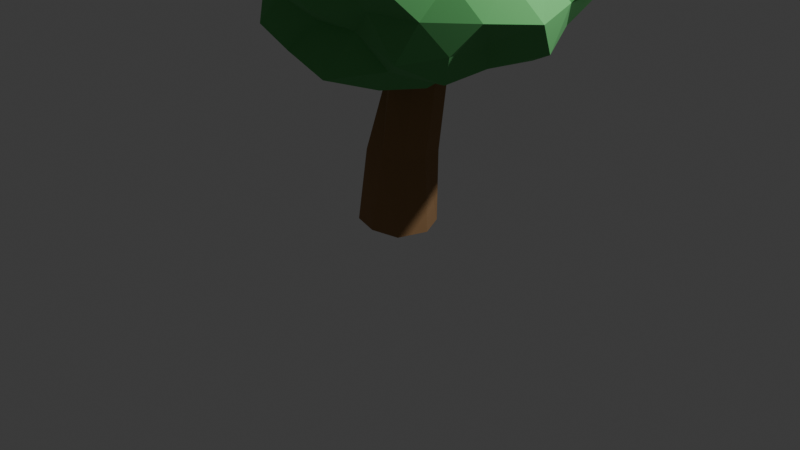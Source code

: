 # Source: arbre_01.blend  (saved by Blender 5.2.45; exported with 4.5.12 LTS)
import bpy
from mathutils import Matrix  # noqa: F401  (used for matrix-valued properties, if any)

bpy.ops.wm.read_factory_settings(use_empty=True)
scene = bpy.context.scene
scene.name = 'Scene'

# ---- collections
col_collection = bpy.data.collections.new('Collection'); scene.collection.children.link(col_collection)

# ---- materials (node trees are filled in below, after node groups)
mat_tronc = bpy.data.materials.new('Tronc')
mat_tronc.diffuse_color = (0.32, 0.18, 0.08, 1.0)
mat_feuillage = bpy.data.materials.new('Feuillage')
mat_feuillage.diffuse_color = (0.12, 0.45, 0.14, 1.0)

# ---- material node trees
mat_tronc.use_nodes = True; mat_tronc.node_tree.nodes.clear()
_N = mat_tronc.node_tree.nodes; _L = mat_tronc.node_tree.links
n0 = _N.new('ShaderNodeBsdfPrincipled'); n0.name = 'Principled BSDF'; n0.location = (-200, 100)
n0.inputs[0].default_value = (0.32, 0.18, 0.08, 1.0)
n0.inputs[2].default_value = 1.0
n0.inputs[10].default_value = 0.005
n1 = _N.new('ShaderNodeOutputMaterial'); n1.name = 'Material Output'; n1.location = (200, 100)
_L.new(n0.outputs[0], n1.inputs[0])
n1.is_active_output = True
mat_feuillage.use_nodes = True; mat_feuillage.node_tree.nodes.clear()
_N = mat_feuillage.node_tree.nodes; _L = mat_feuillage.node_tree.links
n0 = _N.new('ShaderNodeBsdfPrincipled'); n0.name = 'Principled BSDF'; n0.location = (-200, 100)
n0.inputs[0].default_value = (0.12, 0.45, 0.14, 1.0)
n0.inputs[2].default_value = 1.0
n0.inputs[10].default_value = 0.005
n1 = _N.new('ShaderNodeOutputMaterial'); n1.name = 'Material Output'; n1.location = (200, 100)
_L.new(n0.outputs[0], n1.inputs[0])
n1.is_active_output = True

# ---- world
world_world = bpy.data.worlds.new('World'); scene.world = world_world
world_world.use_nodes = True; world_world.node_tree.nodes.clear()
_N = world_world.node_tree.nodes; _L = world_world.node_tree.links
n0 = _N.new('ShaderNodeOutputWorld'); n0.name = 'World Output'; n0.location = (200, 100)
n1 = _N.new('ShaderNodeBackground'); n1.name = 'Background'; n1.location = (-200, 100)
n1.inputs[0].default_value = (0.05088, 0.05088, 0.05088, 1.0)
_L.new(n1.outputs[0], n0.inputs[0])
n0.is_active_output = True
world_world.color = (0.05088, 0.05088, 0.05088)
world_world.sun_shadow_jitter_overblur = 0.0

# ---- cameras
cam_camera = bpy.data.cameras.new('Camera')
cam_camera.clip_end = 100.0
cam_camera.ortho_scale = 7.314

# ---- lights
light_light = bpy.data.lights.new('Light', 'POINT')
light_light.energy = 1000.0
light_light.shadow_soft_size = 0.1

# ---- meshes
me_arbre_01 = bpy.data.meshes.new('arbre_01')
me_arbre_01.from_pydata([(0.4025, 0.0, 0.0), (0.269, 0.269, 0.0), (2.72e-17, 0.4442, 0.0), (-0.2619, 0.2619, 0.0), (-0.4295, 5.26e-17, 0.0), (-0.2884, -0.2884, 0.0), (-6.771e-17, -0.3686, 0.0), (0.3012, -0.3012, 0.0), (0.3211, 0.04722, 0.7555), (0.2639, 0.2828, 0.7555), (0.02833, 0.3433, 0.7555), (-0.1825, 0.2581, 0.7555), (-0.3039, 0.04722, 0.7555), (-0.2356, -0.2167, 0.7555), (0.02833, -0.2544, 0.7555), (0.2488, -0.1732, 0.7555), (0.4075, 0.09443, 1.605), (0.3406, 0.3217, 1.605), (0.1133, 0.3843, 1.605), (-0.0808, 0.2886, 1.605), (-0.2105, 0.09443, 1.605), (-0.05976, -0.07864, 1.605), (0.1133, -0.2193, 1.605), (0.301, -0.09325, 1.605), (0.4574, 0.1417, 2.455), (0.3969, 0.2835, 2.455), (0.255, 0.3553, 2.455), (0.07951, 0.3171, 2.455), (0.05004, 0.1417, 2.455), (0.09079, -0.02253, 2.455), (0.255, -0.09444, 2.455), (0.4091, -0.01247, 2.455), (0.1889, 0.09443, 1.74), (1.472, -0.8375, 2.227), (-0.29, -1.379, 2.241), (-1.142, 0.09443, 2.324), (-0.2542, 1.458, 2.285), (1.333, 0.9256, 2.292), (0.6528, -1.333, 3.407), (-1.073, -0.8227, 3.43), (-0.8313, 0.8356, 3.315), (0.5698, 1.267, 3.304), (1.769, 0.09443, 3.437), (0.1889, 0.09443, 4.036), (-0.2143, -1.146, 1.962), (-0.03298, -0.5884, 1.945), (0.06632, -0.2827, 1.664), (0.5367, -0.1583, 1.566), (0.8161, -0.3613, 1.874), (1.298, -0.7115, 1.918), (1.146, -1.132, 2.142), (0.5514, -1.021, 2.279), (0.1481, -1.095, 2.304), (1.51, 0.5743, 2.209), (1.734, 0.09443, 2.103), (1.447, -0.3626, 2.238), (0.4873, 0.3113, 1.746), (0.8557, 0.5789, 1.813), (1.029, 0.7049, 2.14), (-0.9197, 0.09443, 2.093), (-0.6394, 0.09443, 1.808), (-0.2138, 0.09443, 1.646), (-0.5259, -0.9638, 2.266), (-0.8267, -0.6434, 2.24), (-1.033, -0.2567, 2.268), (-0.1804, 1.231, 2.036), (-0.05549, 0.8465, 1.855), (0.08217, 0.4228, 1.815), (-1.28, 0.5167, 2.154), (-0.9347, 0.9107, 2.177), (-0.6213, 1.294, 2.19), (0.1458, 1.351, 2.275), (0.6732, 1.585, 2.092), (1.135, 1.307, 2.15), (1.55, -0.1156, 3.106), (1.639, -0.3768, 2.833), (1.662, -0.6638, 2.504), (1.658, 0.8504, 2.505), (1.916, 0.6555, 2.833), (1.689, 0.3259, 3.134), (0.4627, -1.591, 3.172), (0.1889, -1.593, 2.833), (-0.04561, -1.349, 2.543), (1.321, -1.029, 2.517), (1.241, -1.353, 2.833), (0.9615, -1.437, 3.173), (-1.195, -0.6177, 3.142), (-1.379, -0.4149, 2.833), (-1.132, -0.1095, 2.568), (-0.4571, -1.186, 2.549), (-0.8389, -1.32, 2.833), (-0.8859, -0.9719, 3.133), (-0.8061, 1.081, 3.111), (-0.7686, 1.412, 2.833), (-0.5537, 1.566, 2.506), (-1.427, 0.3438, 2.509), (-1.281, 0.5719, 2.833), (-1.168, 0.7924, 3.136), (0.8906, 1.485, 3.142), (1.211, 1.502, 2.833), (1.299, 1.196, 2.523), (-0.05233, 1.579, 2.535), (0.1889, 1.695, 2.833), (0.4029, 1.412, 3.098), (1.34, -0.2365, 3.365), (1.361, -0.7572, 3.518), (1.078, -1.223, 3.539), (0.2378, -1.332, 3.467), (-0.2197, -1.163, 3.458), (-0.5807, -0.8918, 3.389), (-1.117, -0.3799, 3.45), (-1.374, 0.09443, 3.572), (-1.222, 0.6069, 3.5), (-0.6753, 1.202, 3.457), (-0.2788, 1.534, 3.548), (0.2326, 1.37, 3.4), (0.969, 1.25, 3.452), (1.444, 1.006, 3.566), (1.554, 0.4868, 3.464), (0.3119, -0.2843, 4.007), (0.4316, -0.6527, 3.805), (0.568, -1.072, 3.652), (1.564, 0.09443, 3.751), (0.9077, 0.09443, 3.722), (0.6264, 0.09443, 4.122), (-0.1687, -0.1653, 4.136), (-0.573, -0.4591, 3.998), (-0.8603, -0.6678, 3.698), (-0.1676, 0.3534, 4.132), (-0.4978, 0.5933, 3.883), (-0.8077, 0.8185, 3.655), (0.3107, 0.4694, 3.995), (0.4149, 0.7902, 3.738), (0.6041, 1.372, 3.73), (0.7819, 0.5253, 3.954), (1.121, 0.4784, 3.641), (0.9078, 0.9396, 3.723), (-0.03199, 0.7742, 3.926), (0.1078, 1.152, 3.683), (-0.3651, 0.9945, 3.68), (-0.5374, 0.09443, 3.944), (-0.928, 0.3649, 3.754), (-0.9244, -0.1752, 3.751), (-0.03021, -0.5798, 3.917), (-0.3097, -0.7156, 3.596), (0.111, -0.9208, 3.649), (0.7135, -0.2867, 3.825), (0.925, -0.771, 3.744), (1.324, -0.3733, 3.818), (1.696, 0.8384, 3.203), (1.603, 1.122, 2.833), (1.368, 1.304, 3.205), (-0.01671, 1.509, 3.147), (-0.3581, 1.778, 2.833), (-0.5664, 1.531, 3.19), (-1.142, 0.3226, 3.13), (-1.184, 0.09443, 2.833), (-1.11, -0.1284, 3.123), (-0.5841, -1.376, 3.198), (-0.27, -1.318, 2.833), (-0.007002, -1.254, 3.133), (1.306, -1.052, 3.185), (1.427, -0.8051, 2.833), (1.394, -0.5002, 3.129), (0.6343, 1.465, 2.833), (0.9127, 1.471, 2.491), (0.3886, 1.469, 2.528), (-1.021, 0.9738, 2.833), (-0.9564, 1.269, 2.472), (-1.176, 0.768, 2.498), (-1.041, -0.7988, 2.833), (-1.184, -0.583, 2.496), (-0.7342, -0.8525, 2.542), (0.6681, -1.38, 2.833), (0.4055, -1.396, 2.502), (0.8396, -1.143, 2.525), (1.606, 0.09443, 2.833), (1.892, -0.1977, 2.453), (1.714, 0.356, 2.493), (0.719, 0.9557, 2.022), (0.4178, 0.7989, 1.7), (0.2817, 1.304, 1.86), (-0.4259, 0.8171, 2.072), (-0.308, 0.4554, 1.894), (-0.727, 0.4717, 2.039), (-0.9029, -0.3553, 1.886), (-0.3328, -0.2846, 1.847), (-0.5731, -0.8014, 1.89), (1.323, 0.3692, 1.897), (1.28, -0.1699, 1.933), (0.8466, 0.09443, 1.827), (0.2857, -1.168, 1.818), (0.4306, -0.6494, 1.637), (0.7726, -0.8539, 1.94), (-0.2833, 0.1889, 2.704), (0.7244, -0.5432, 3.298), (-0.5775, -0.7165, 3.411), (-1.245, 0.1889, 3.408), (-0.6568, 1.338, 3.313), (0.6679, 0.88, 3.325), (0.07328, -0.9086, 4.221), (-1.121, -0.4194, 4.175), (-1.2, 0.8548, 4.213), (0.06688, 1.267, 4.213), (0.8415, 0.1889, 4.21), (-0.2833, 0.1889, 4.625), (-0.4786, -0.4122, 2.991), (0.2222, -0.1784, 3.0), (0.061, -0.8708, 3.248), (0.916, 0.1889, 3.207), (0.3092, 0.6194, 2.866), (-0.9373, 0.1889, 2.963), (-1.114, -0.4148, 3.289), (-0.4689, 0.76, 3.03), (-1.011, 0.7172, 3.35), (-0.006343, 1.041, 3.351), (0.872, -0.1865, 3.777), (0.8207, 0.5476, 3.777), (-0.2833, -0.9946, 3.777), (0.5231, -0.9211, 3.777), (-1.46, -0.1934, 3.777), (-1.018, -0.8224, 3.777), (-0.9478, 1.103, 3.777), (-1.284, 0.514, 3.777), (0.4004, 1.13, 3.777), (-0.2833, 1.283, 3.777), (0.5641, -0.4268, 4.275), (-0.6543, -0.9529, 4.348), (-1.382, 0.1889, 4.3), (-0.5752, 1.087, 4.226), (0.6613, 0.8752, 4.332), (-0.06611, -0.4796, 4.652), (0.4075, 0.1889, 4.637), (-0.8691, -0.2368, 4.679), (-0.8466, 0.5981, 4.644), (-0.06653, 0.856, 4.651), (0.09443, 0.0, 3.916), (0.5791, -0.3521, 4.182), (-0.08114, -0.5404, 4.195), (-0.5153, 0.0, 4.177), (-0.09516, 0.5835, 4.175), (0.5104, 0.3022, 4.218), (0.2505, -0.4802, 4.655), (-0.4323, -0.3827, 4.717), (-0.3494, 0.3224, 4.674), (0.2626, 0.5175, 4.672), (0.7736, 0.0, 4.73), (0.09443, 0.0, 5.0), (-0.0238, -0.3639, 3.908), (0.3736, -0.2028, 3.96), (0.2755, -0.5571, 4.128), (0.5978, 0.0, 4.172), (0.387, 0.2125, 3.937), (-0.2915, 0.0, 3.903), (-0.3637, -0.3328, 4.138), (-0.02073, 0.3544, 3.922), (-0.3839, 0.3475, 4.125), (0.2455, 0.4648, 4.18), (0.7718, -0.2201, 4.438), (0.7403, 0.2099, 4.438), (0.09443, -0.6216, 4.438), (0.4283, -0.4596, 4.438), (-0.6032, -0.2267, 4.438), (-0.2909, -0.5304, 4.438), (-0.3196, 0.5699, 4.438), (-0.6057, 0.2275, 4.438), (0.5079, 0.5692, 4.438), (0.09443, 0.7446, 4.438), (0.535, -0.3201, 4.727), (-0.09502, -0.5831, 4.763), (-0.4585, 0.0, 4.731), (-0.102, 0.6047, 4.775), (0.6011, 0.3681, 4.77), (0.1889, -0.2906, 4.862), (0.404, 0.0, 4.868), (-0.1629, -0.1869, 4.88), (-0.226, 0.2328, 4.988), (0.1998, 0.3242, 4.911)], [], [(1, 8, 0), (1, 10, 9), (2, 11, 10), (3, 12, 11), (4, 13, 12), (6, 13, 5), (7, 14, 6), (0, 15, 7), (9, 16, 8), (9, 18, 17), (10, 19, 18), (11, 20, 19), (12, 21, 20), (14, 21, 13), (15, 22, 14), (8, 23, 15), (16, 25, 24), (17, 26, 25), (18, 27, 26), (19, 28, 27), (21, 28, 20), (22, 29, 21), (23, 30, 22), (16, 31, 23), (3, 1, 6), (28, 29, 30), (1, 9, 8), (1, 2, 10), (2, 3, 11), (3, 4, 12), (4, 5, 13), (6, 14, 13), (7, 15, 14), (0, 8, 15), (9, 17, 16), (9, 10, 18), (10, 11, 19), (11, 12, 20), (12, 13, 21), (14, 22, 21), (15, 23, 22), (8, 16, 23), (16, 17, 25), (17, 18, 26), (18, 19, 27), (19, 20, 28), (21, 29, 28), (22, 30, 29), (23, 31, 30), (16, 24, 31), (0, 7, 6), (6, 5, 3), (5, 4, 3), (3, 2, 1), (6, 1, 0), (31, 24, 28), (24, 25, 28), (26, 27, 28), (30, 31, 28), (26, 28, 25), (32, 47, 46), (33, 49, 55), (32, 46, 61), (32, 61, 67), (32, 67, 56), (33, 55, 76), (34, 52, 82), (35, 64, 88), (36, 70, 94), (37, 73, 100), (33, 76, 83), (34, 82, 89), (35, 88, 95), (36, 94, 101), (37, 100, 77), (38, 106, 121), (39, 109, 127), (40, 112, 130), (41, 115, 133), (42, 118, 122), (124, 131, 43), (123, 134, 124), (122, 135, 123), (124, 134, 131), (134, 132, 131), (123, 135, 134), (135, 136, 134), (134, 136, 132), (136, 133, 132), (122, 118, 135), (118, 117, 135), (135, 117, 136), (117, 116, 136), (136, 116, 133), (116, 41, 133), (131, 128, 43), (132, 137, 131), (133, 138, 132), (131, 137, 128), (137, 129, 128), (132, 138, 137), (138, 139, 137), (137, 139, 129), (139, 130, 129), (133, 115, 138), (115, 114, 138), (138, 114, 139), (114, 113, 139), (139, 113, 130), (113, 40, 130), (128, 125, 43), (129, 140, 128), (130, 141, 129), (128, 140, 125), (140, 126, 125), (129, 141, 140), (141, 142, 140), (140, 142, 126), (142, 127, 126), (130, 112, 141), (112, 111, 141), (141, 111, 142), (111, 110, 142), (142, 110, 127), (110, 39, 127), (125, 119, 43), (126, 143, 125), (127, 144, 126), (125, 143, 119), (143, 120, 119), (126, 144, 143), (144, 145, 143), (143, 145, 120), (145, 121, 120), (127, 109, 144), (109, 108, 144), (144, 108, 145), (108, 107, 145), (145, 107, 121), (107, 38, 121), (119, 124, 43), (120, 146, 119), (121, 147, 120), (119, 146, 124), (146, 123, 124), (120, 147, 146), (147, 148, 146), (146, 148, 123), (148, 122, 123), (121, 106, 147), (106, 105, 147), (147, 105, 148), (105, 104, 148), (148, 104, 122), (104, 42, 122), (79, 118, 42), (78, 149, 79), (77, 150, 78), (79, 149, 118), (149, 117, 118), (78, 150, 149), (150, 151, 149), (149, 151, 117), (151, 116, 117), (77, 100, 150), (100, 99, 150), (150, 99, 151), (99, 98, 151), (151, 98, 116), (98, 41, 116), (103, 115, 41), (102, 152, 103), (101, 153, 102), (103, 152, 115), (152, 114, 115), (102, 153, 152), (153, 154, 152), (152, 154, 114), (154, 113, 114), (101, 94, 153), (94, 93, 153), (153, 93, 154), (93, 92, 154), (154, 92, 113), (92, 40, 113), (97, 112, 40), (96, 155, 97), (95, 156, 96), (97, 155, 112), (155, 111, 112), (96, 156, 155), (156, 157, 155), (155, 157, 111), (157, 110, 111), (95, 88, 156), (88, 87, 156), (156, 87, 157), (87, 86, 157), (157, 86, 110), (86, 39, 110), (91, 109, 39), (90, 158, 91), (89, 159, 90), (91, 158, 109), (158, 108, 109), (90, 159, 158), (159, 160, 158), (158, 160, 108), (160, 107, 108), (89, 82, 159), (82, 81, 159), (159, 81, 160), (81, 80, 160), (160, 80, 107), (80, 38, 107), (85, 106, 38), (84, 161, 85), (83, 162, 84), (85, 161, 106), (161, 105, 106), (84, 162, 161), (162, 163, 161), (161, 163, 105), (163, 104, 105), (83, 76, 162), (76, 75, 162), (162, 75, 163), (75, 74, 163), (163, 74, 104), (74, 42, 104), (98, 103, 41), (99, 164, 98), (100, 165, 99), (98, 164, 103), (164, 102, 103), (99, 165, 164), (165, 166, 164), (164, 166, 102), (166, 101, 102), (100, 73, 165), (73, 72, 165), (165, 72, 166), (72, 71, 166), (166, 71, 101), (71, 36, 101), (92, 97, 40), (93, 167, 92), (94, 168, 93), (92, 167, 97), (167, 96, 97), (93, 168, 167), (168, 169, 167), (167, 169, 96), (169, 95, 96), (94, 70, 168), (70, 69, 168), (168, 69, 169), (69, 68, 169), (169, 68, 95), (68, 35, 95), (86, 91, 39), (87, 170, 86), (88, 171, 87), (86, 170, 91), (170, 90, 91), (87, 171, 170), (171, 172, 170), (170, 172, 90), (172, 89, 90), (88, 64, 171), (64, 63, 171), (171, 63, 172), (63, 62, 172), (172, 62, 89), (62, 34, 89), (80, 85, 38), (81, 173, 80), (82, 174, 81), (80, 173, 85), (173, 84, 85), (81, 174, 173), (174, 175, 173), (173, 175, 84), (175, 83, 84), (82, 52, 174), (52, 51, 174), (174, 51, 175), (51, 50, 175), (175, 50, 83), (50, 33, 83), (74, 79, 42), (75, 176, 74), (76, 177, 75), (74, 176, 79), (176, 78, 79), (75, 177, 176), (177, 178, 176), (176, 178, 78), (178, 77, 78), (76, 55, 177), (55, 54, 177), (177, 54, 178), (54, 53, 178), (178, 53, 77), (53, 37, 77), (58, 73, 37), (57, 179, 58), (56, 180, 57), (58, 179, 73), (179, 72, 73), (57, 180, 179), (180, 181, 179), (179, 181, 72), (181, 71, 72), (56, 67, 180), (67, 66, 180), (180, 66, 181), (66, 65, 181), (181, 65, 71), (65, 36, 71), (65, 70, 36), (66, 182, 65), (67, 183, 66), (65, 182, 70), (182, 69, 70), (66, 183, 182), (183, 184, 182), (182, 184, 69), (184, 68, 69), (67, 61, 183), (61, 60, 183), (183, 60, 184), (60, 59, 184), (184, 59, 68), (59, 35, 68), (59, 64, 35), (60, 185, 59), (61, 186, 60), (59, 185, 64), (185, 63, 64), (60, 186, 185), (186, 187, 185), (185, 187, 63), (187, 62, 63), (61, 46, 186), (46, 45, 186), (186, 45, 187), (45, 44, 187), (187, 44, 62), (44, 34, 62), (53, 58, 37), (54, 188, 53), (55, 189, 54), (53, 188, 58), (188, 57, 58), (54, 189, 188), (189, 190, 188), (188, 190, 57), (190, 56, 57), (55, 49, 189), (49, 48, 189), (189, 48, 190), (48, 47, 190), (190, 47, 56), (47, 32, 56), (44, 52, 34), (45, 191, 44), (46, 192, 45), (44, 191, 52), (191, 51, 52), (45, 192, 191), (192, 193, 191), (191, 193, 51), (193, 50, 51), (46, 47, 192), (47, 48, 192), (192, 48, 193), (48, 49, 193), (193, 49, 50), (49, 33, 50), (194, 207, 206), (195, 207, 209), (194, 206, 211), (194, 211, 213), (194, 213, 210), (195, 209, 216), (196, 208, 218), (197, 212, 220), (198, 214, 222), (199, 215, 224), (195, 216, 219), (196, 218, 221), (197, 220, 223), (198, 222, 225), (199, 224, 217), (200, 226, 231), (201, 227, 233), (202, 228, 234), (203, 229, 235), (204, 230, 232), (232, 235, 205), (232, 230, 235), (230, 203, 235), (235, 234, 205), (235, 229, 234), (229, 202, 234), (234, 233, 205), (234, 228, 233), (228, 201, 233), (233, 231, 205), (233, 227, 231), (227, 200, 231), (231, 232, 205), (231, 226, 232), (226, 204, 232), (217, 230, 204), (217, 224, 230), (224, 203, 230), (225, 229, 203), (225, 222, 229), (222, 202, 229), (223, 228, 202), (223, 220, 228), (220, 201, 228), (221, 227, 201), (221, 218, 227), (218, 200, 227), (219, 226, 200), (219, 216, 226), (216, 204, 226), (224, 225, 203), (224, 215, 225), (215, 198, 225), (222, 223, 202), (222, 214, 223), (214, 197, 223), (220, 221, 201), (220, 212, 221), (212, 196, 221), (218, 219, 200), (218, 208, 219), (208, 195, 219), (216, 217, 204), (216, 209, 217), (209, 199, 217), (210, 215, 199), (210, 213, 215), (213, 198, 215), (213, 214, 198), (213, 211, 214), (211, 197, 214), (211, 212, 197), (211, 206, 212), (206, 196, 212), (209, 210, 199), (209, 207, 210), (207, 194, 210), (206, 208, 196), (206, 207, 208), (207, 195, 208), (236, 249, 248), (237, 249, 251), (236, 248, 253), (236, 253, 255), (236, 255, 252), (237, 251, 258), (238, 250, 260), (239, 254, 262), (240, 256, 264), (241, 257, 266), (237, 258, 261), (238, 260, 263), (239, 262, 265), (240, 264, 267), (241, 266, 259), (242, 268, 273), (243, 269, 275), (244, 270, 276), (245, 271, 277), (246, 272, 274), (274, 277, 247), (274, 272, 277), (272, 245, 277), (277, 276, 247), (277, 271, 276), (271, 244, 276), (276, 275, 247), (276, 270, 275), (270, 243, 275), (275, 273, 247), (275, 269, 273), (269, 242, 273), (273, 274, 247), (273, 268, 274), (268, 246, 274), (259, 272, 246), (259, 266, 272), (266, 245, 272), (267, 271, 245), (267, 264, 271), (264, 244, 271), (265, 270, 244), (265, 262, 270), (262, 243, 270), (263, 269, 243), (263, 260, 269), (260, 242, 269), (261, 268, 242), (261, 258, 268), (258, 246, 268), (266, 267, 245), (266, 257, 267), (257, 240, 267), (264, 265, 244), (264, 256, 265), (256, 239, 265), (262, 263, 243), (262, 254, 263), (254, 238, 263), (260, 261, 242), (260, 250, 261), (250, 237, 261), (258, 259, 246), (258, 251, 259), (251, 241, 259), (252, 257, 241), (252, 255, 257), (255, 240, 257), (255, 256, 240), (255, 253, 256), (253, 239, 256), (253, 254, 239), (253, 248, 254), (248, 238, 254), (251, 252, 241), (251, 249, 252), (249, 236, 252), (248, 250, 238), (248, 249, 250), (249, 237, 250)])
me_arbre_01.polygons.foreach_set('material_index', [0, 0, 0, 0, 0, 0, 0, 0, 0, 0, 0, 0, 0, 0, 0, 0, 0, 0, 0, 0, 0, 0, 0, 0, 0, 0, 0, 0, 0, 0, 0, 0, 0, 0, 0, 0, 0, 0, 0, 0, 0, 0, 0, 0, 0, 0, 0, 0, 0, 0, 0, 0, 0, 0, 0, 0, 0, 0, 0, 0, 1, 1, 1, 1, 1, 1, 1, 1, 1, 1, 1, 1, 1, 1, 1, 1, 1, 1, 1, 1, 1, 1, 1, 1, 1, 1, 1, 1, 1, 1, 1, 1, 1, 1, 1, 1, 1, 1, 1, 1, 1, 1, 1, 1, 1, 1, 1, 1, 1, 1, 1, 1, 1, 1, 1, 1, 1, 1, 1, 1, 1, 1, 1, 1, 1, 1, 1, 1, 1, 1, 1, 1, 1, 1, 1, 1, 1, 1, 1, 1, 1, 1, 1, 1, 1, 1, 1, 1, 1, 1, 1, 1, 1, 1, 1, 1, 1, 1, 1, 1, 1, 1, 1, 1, 1, 1, 1, 1, 1, 1, 1, 1, 1, 1, 1, 1, 1, 1, 1, 1, 1, 1, 1, 1, 1, 1, 1, 1, 1, 1, 1, 1, 1, 1, 1, 1, 1, 1, 1, 1, 1, 1, 1, 1, 1, 1, 1, 1, 1, 1, 1, 1, 1, 1, 1, 1, 1, 1, 1, 1, 1, 1, 1, 1, 1, 1, 1, 1, 1, 1, 1, 1, 1, 1, 1, 1, 1, 1, 1, 1, 1, 1, 1, 1, 1, 1, 1, 1, 1, 1, 1, 1, 1, 1, 1, 1, 1, 1, 1, 1, 1, 1, 1, 1, 1, 1, 1, 1, 1, 1, 1, 1, 1, 1, 1, 1, 1, 1, 1, 1, 1, 1, 1, 1, 1, 1, 1, 1, 1, 1, 1, 1, 1, 1, 1, 1, 1, 1, 1, 1, 1, 1, 1, 1, 1, 1, 1, 1, 1, 1, 1, 1, 1, 1, 1, 1, 1, 1, 1, 1, 1, 1, 1, 1, 1, 1, 1, 1, 1, 1, 1, 1, 1, 1, 1, 1, 1, 1, 1, 1, 1, 1, 1, 1, 1, 1, 1, 1, 1, 1, 1, 1, 1, 1, 1, 1, 1, 1, 1, 1, 1, 1, 1, 1, 1, 1, 1, 1, 1, 1, 1, 1, 1, 1, 1, 1, 1, 1, 1, 1, 1, 1, 1, 1, 1, 1, 1, 1, 1, 1, 1, 1, 1, 1, 1, 1, 1, 1, 1, 1, 1, 1, 1, 1, 1, 1, 1, 1, 1, 1, 1, 1, 1, 1, 1, 1, 1, 1, 1, 1, 1, 1, 1, 1, 1, 1, 1, 1, 1, 1, 1, 1, 1, 1, 1, 1, 1, 1, 1, 1, 1, 1, 1, 1, 1, 1, 1, 1, 1, 1, 1, 1, 1, 1, 1, 1, 1, 1, 1, 1, 1, 1, 1, 1, 1, 1, 1, 1, 1, 1, 1, 1, 1, 1, 1, 1, 1, 1, 1, 1, 1, 1, 1, 1, 1, 1, 1, 1, 1, 1, 1, 1, 1, 1, 1, 1, 1, 1, 1, 1, 1, 1, 1, 1, 1, 1, 1, 1, 1, 1, 1, 1, 1, 1, 1, 1, 1, 1, 1, 1, 1, 1, 1, 1, 1, 1, 1, 1, 1, 1, 1, 1, 1, 1, 1, 1, 1, 1, 1, 1])
me_arbre_01.materials.append(mat_tronc)
me_arbre_01.materials.append(mat_feuillage)
me_arbre_01.update()

# ---- objects
ob_light = bpy.data.objects.new('Light', light_light)
ob_camera = bpy.data.objects.new('Camera', cam_camera)
ob_arbre_01 = bpy.data.objects.new('arbre_01', me_arbre_01)

# ---- transforms, parenting, visibility, modifiers, constraints
ob_light.location = (4.076, 1.005, 5.904)
ob_light.rotation_euler = (0.6503, 0.05522, 1.866)
ob_light.lock_rotations_4d = False
ob_light.empty_display_type = 'ARROWS'
ob_light.color = (0.0, 0.0, 0.0, 0.0)
ob_light.lineart.crease_threshold = 0.0
ob_camera.location = (7.359, -6.926, 4.958)
ob_camera.rotation_euler = (1.109, 0.0, 0.8149)
ob_camera.lock_rotations_4d = False
ob_camera.empty_display_type = 'ARROWS'
ob_camera.color = (0.0, 0.0, 0.0, 0.0)
ob_camera.display_type = 'WIRE'
ob_camera.lineart.crease_threshold = 0.0
ob_arbre_01.location = (0.0, 0.0, 0.0)

# ---- collection membership
col_collection.objects.link(ob_light)
col_collection.objects.link(ob_camera)
col_collection.objects.link(ob_arbre_01)

# ---- scene / render settings (as saved in the file)
scene.camera = ob_camera
scene.frame_start = 1; scene.frame_end = 250; scene.frame_set(1)
scene.render.engine = 'BLENDER_EEVEE_NEXT'
scene.render.bake_bias = 0.0
scene.render.bake_samples = 0
scene.render.compositor_device = 'GPU'
scene.eevee.use_volume_custom_range = False
scene.eevee.fast_gi_thickness_near = 0.1
scene.eevee.fast_gi_thickness_far = 0.0
scene.eevee.ray_tracing_options.screen_trace_thickness = 0.1
bpy.context.view_layer.update()
